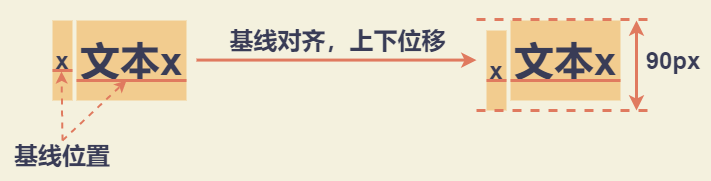

The diagram above was exported from draw.io. Its source (the exported page's mxGraphModel, read from the mxfile embedded in the PNG):
<mxGraphModel dx="1035" dy="699" grid="1" gridSize="10" guides="1" tooltips="1" connect="1" arrows="1" fold="1" page="1" pageScale="1" pageWidth="827" pageHeight="1169" background="#F4F1DE" math="0" shadow="0">
  <root>
    <mxCell id="0" />
    <mxCell id="1" parent="0" />
    <mxCell id="25" value="" style="rounded=0;whiteSpace=wrap;html=1;labelBackgroundColor=none;sketch=0;fontFamily=Helvetica;fontSize=24;fontColor=#393C56;fillColor=none;strokeColor=none;" parent="1" vertex="1">
      <mxGeometry x="70" y="220" width="710" height="180" as="geometry" />
    </mxCell>
    <mxCell id="7" value="文本x" style="rounded=0;whiteSpace=wrap;html=1;labelBackgroundColor=none;sketch=0;fillColor=#F2CC8F;fontFamily=Helvetica;fontSize=40;fontColor=#393C56;strokeColor=none;fillStyle=solid;fontStyle=1" parent="1" vertex="1">
      <mxGeometry x="146" y="240" width="110" height="80" as="geometry" />
    </mxCell>
    <mxCell id="8" value="x" style="rounded=0;whiteSpace=wrap;html=1;labelBackgroundColor=none;sketch=0;fillColor=#F2CC8F;fontFamily=Helvetica;fontSize=24;fontColor=#393C56;strokeColor=none;fillStyle=solid;fontStyle=1" parent="1" vertex="1">
      <mxGeometry x="122" y="240" width="20" height="80" as="geometry" />
    </mxCell>
    <mxCell id="9" value="" style="endArrow=none;html=1;strokeColor=#E07A5F;fillColor=#F2CC8F;fontFamily=Helvetica;fontSize=24;fontColor=#393C56;strokeWidth=3;" parent="1" edge="1">
      <mxGeometry width="50" height="50" relative="1" as="geometry">
        <mxPoint x="146" y="300" as="sourcePoint" />
        <mxPoint x="256" y="300" as="targetPoint" />
      </mxGeometry>
    </mxCell>
    <mxCell id="10" value="" style="endArrow=none;html=1;strokeColor=#E07A5F;fillColor=#F2CC8F;fontFamily=Helvetica;fontSize=24;fontColor=#393C56;strokeWidth=3;" parent="1" edge="1">
      <mxGeometry width="50" height="50" relative="1" as="geometry">
        <mxPoint x="122" y="290" as="sourcePoint" />
        <mxPoint x="142" y="290" as="targetPoint" />
      </mxGeometry>
    </mxCell>
    <mxCell id="11" value="文本x" style="rounded=0;whiteSpace=wrap;html=1;labelBackgroundColor=none;sketch=0;fillColor=#F2CC8F;fontFamily=Helvetica;fontSize=40;fontColor=#393C56;strokeColor=none;fillStyle=solid;fontStyle=1" parent="1" vertex="1">
      <mxGeometry x="580" y="240" width="110" height="80" as="geometry" />
    </mxCell>
    <mxCell id="12" value="x" style="rounded=0;whiteSpace=wrap;html=1;labelBackgroundColor=none;sketch=0;fillColor=#F2CC8F;fontFamily=Helvetica;fontSize=24;fontColor=#393C56;strokeColor=none;fillStyle=solid;fontStyle=1" parent="1" vertex="1">
      <mxGeometry x="556" y="250" width="20" height="80" as="geometry" />
    </mxCell>
    <mxCell id="13" value="" style="endArrow=none;html=1;strokeColor=#E07A5F;fillColor=#F2CC8F;fontFamily=Helvetica;fontSize=24;fontColor=#393C56;strokeWidth=3;" parent="1" edge="1">
      <mxGeometry width="50" height="50" relative="1" as="geometry">
        <mxPoint x="580" y="300" as="sourcePoint" />
        <mxPoint x="690" y="300" as="targetPoint" />
      </mxGeometry>
    </mxCell>
    <mxCell id="14" value="" style="endArrow=none;html=1;strokeColor=#E07A5F;fillColor=#F2CC8F;fontFamily=Helvetica;fontSize=24;fontColor=#393C56;strokeWidth=3;" parent="1" edge="1">
      <mxGeometry width="50" height="50" relative="1" as="geometry">
        <mxPoint x="556" y="300" as="sourcePoint" />
        <mxPoint x="576" y="300" as="targetPoint" />
      </mxGeometry>
    </mxCell>
    <mxCell id="15" value="" style="endArrow=classic;html=1;strokeColor=#E07A5F;strokeWidth=3;fillColor=#F2CC8F;fontFamily=Helvetica;fontSize=40;fontColor=#393C56;" parent="1" edge="1">
      <mxGeometry width="50" height="50" relative="1" as="geometry">
        <mxPoint x="266" y="279.58" as="sourcePoint" />
        <mxPoint x="546" y="279.58" as="targetPoint" />
      </mxGeometry>
    </mxCell>
    <mxCell id="16" value="基线对齐，上下位移" style="edgeLabel;html=1;align=center;verticalAlign=middle;resizable=0;points=[];fontSize=24;fontFamily=Helvetica;fontColor=#393C56;labelBackgroundColor=none;fontStyle=1" parent="15" vertex="1" connectable="0">
      <mxGeometry x="-0.1772" y="5" relative="1" as="geometry">
        <mxPoint x="25" y="-15" as="offset" />
      </mxGeometry>
    </mxCell>
    <mxCell id="17" value="" style="endArrow=classic;startArrow=classic;html=1;strokeColor=#E07A5F;strokeWidth=3;fillColor=#F2CC8F;fontFamily=Helvetica;fontSize=24;fontColor=#393C56;" parent="1" edge="1">
      <mxGeometry width="50" height="50" relative="1" as="geometry">
        <mxPoint x="706" y="330" as="sourcePoint" />
        <mxPoint x="706" y="240" as="targetPoint" />
      </mxGeometry>
    </mxCell>
    <mxCell id="18" value="" style="endArrow=none;html=1;strokeColor=#E07A5F;strokeWidth=3;fillColor=#F2CC8F;fontFamily=Helvetica;fontSize=24;fontColor=#393C56;dashed=1;" parent="1" edge="1">
      <mxGeometry width="50" height="50" relative="1" as="geometry">
        <mxPoint x="546" y="330" as="sourcePoint" />
        <mxPoint x="726" y="330" as="targetPoint" />
      </mxGeometry>
    </mxCell>
    <mxCell id="19" value="" style="endArrow=none;html=1;strokeColor=#E07A5F;strokeWidth=3;fillColor=#F2CC8F;fontFamily=Helvetica;fontSize=24;fontColor=#393C56;dashed=1;" parent="1" edge="1">
      <mxGeometry width="50" height="50" relative="1" as="geometry">
        <mxPoint x="546" y="239" as="sourcePoint" />
        <mxPoint x="726" y="239" as="targetPoint" />
      </mxGeometry>
    </mxCell>
    <mxCell id="21" value="90px" style="text;html=1;strokeColor=none;fillColor=none;align=center;verticalAlign=middle;whiteSpace=wrap;rounded=0;labelBackgroundColor=none;sketch=0;fontFamily=Helvetica;fontSize=24;fontColor=#393C56;fontStyle=1" parent="1" vertex="1">
      <mxGeometry x="713" y="270" width="60" height="20" as="geometry" />
    </mxCell>
    <mxCell id="22" value="基线位置" style="text;html=1;strokeColor=none;fillColor=none;align=center;verticalAlign=middle;whiteSpace=wrap;rounded=0;labelBackgroundColor=none;sketch=0;fontFamily=Helvetica;fontSize=24;fontColor=#393C56;fontStyle=1" parent="1" vertex="1">
      <mxGeometry x="80" y="360" width="104" height="30" as="geometry" />
    </mxCell>
    <mxCell id="23" value="" style="endArrow=classic;html=1;strokeColor=#E07A5F;strokeWidth=2;fillColor=#F2CC8F;fontFamily=Helvetica;fontSize=24;fontColor=#393C56;exitX=0.5;exitY=0;exitDx=0;exitDy=0;dashed=1;" parent="1" source="22" edge="1">
      <mxGeometry width="50" height="50" relative="1" as="geometry">
        <mxPoint x="266" y="380" as="sourcePoint" />
        <mxPoint x="196" y="300" as="targetPoint" />
      </mxGeometry>
    </mxCell>
    <mxCell id="24" value="" style="endArrow=classic;html=1;strokeColor=#E07A5F;strokeWidth=2;fillColor=#F2CC8F;fontFamily=Helvetica;fontSize=24;fontColor=#393C56;exitX=0.5;exitY=0;exitDx=0;exitDy=0;dashed=1;" parent="1" source="22" edge="1">
      <mxGeometry width="50" height="50" relative="1" as="geometry">
        <mxPoint x="176" y="350" as="sourcePoint" />
        <mxPoint x="131" y="291" as="targetPoint" />
      </mxGeometry>
    </mxCell>
  </root>
</mxGraphModel>